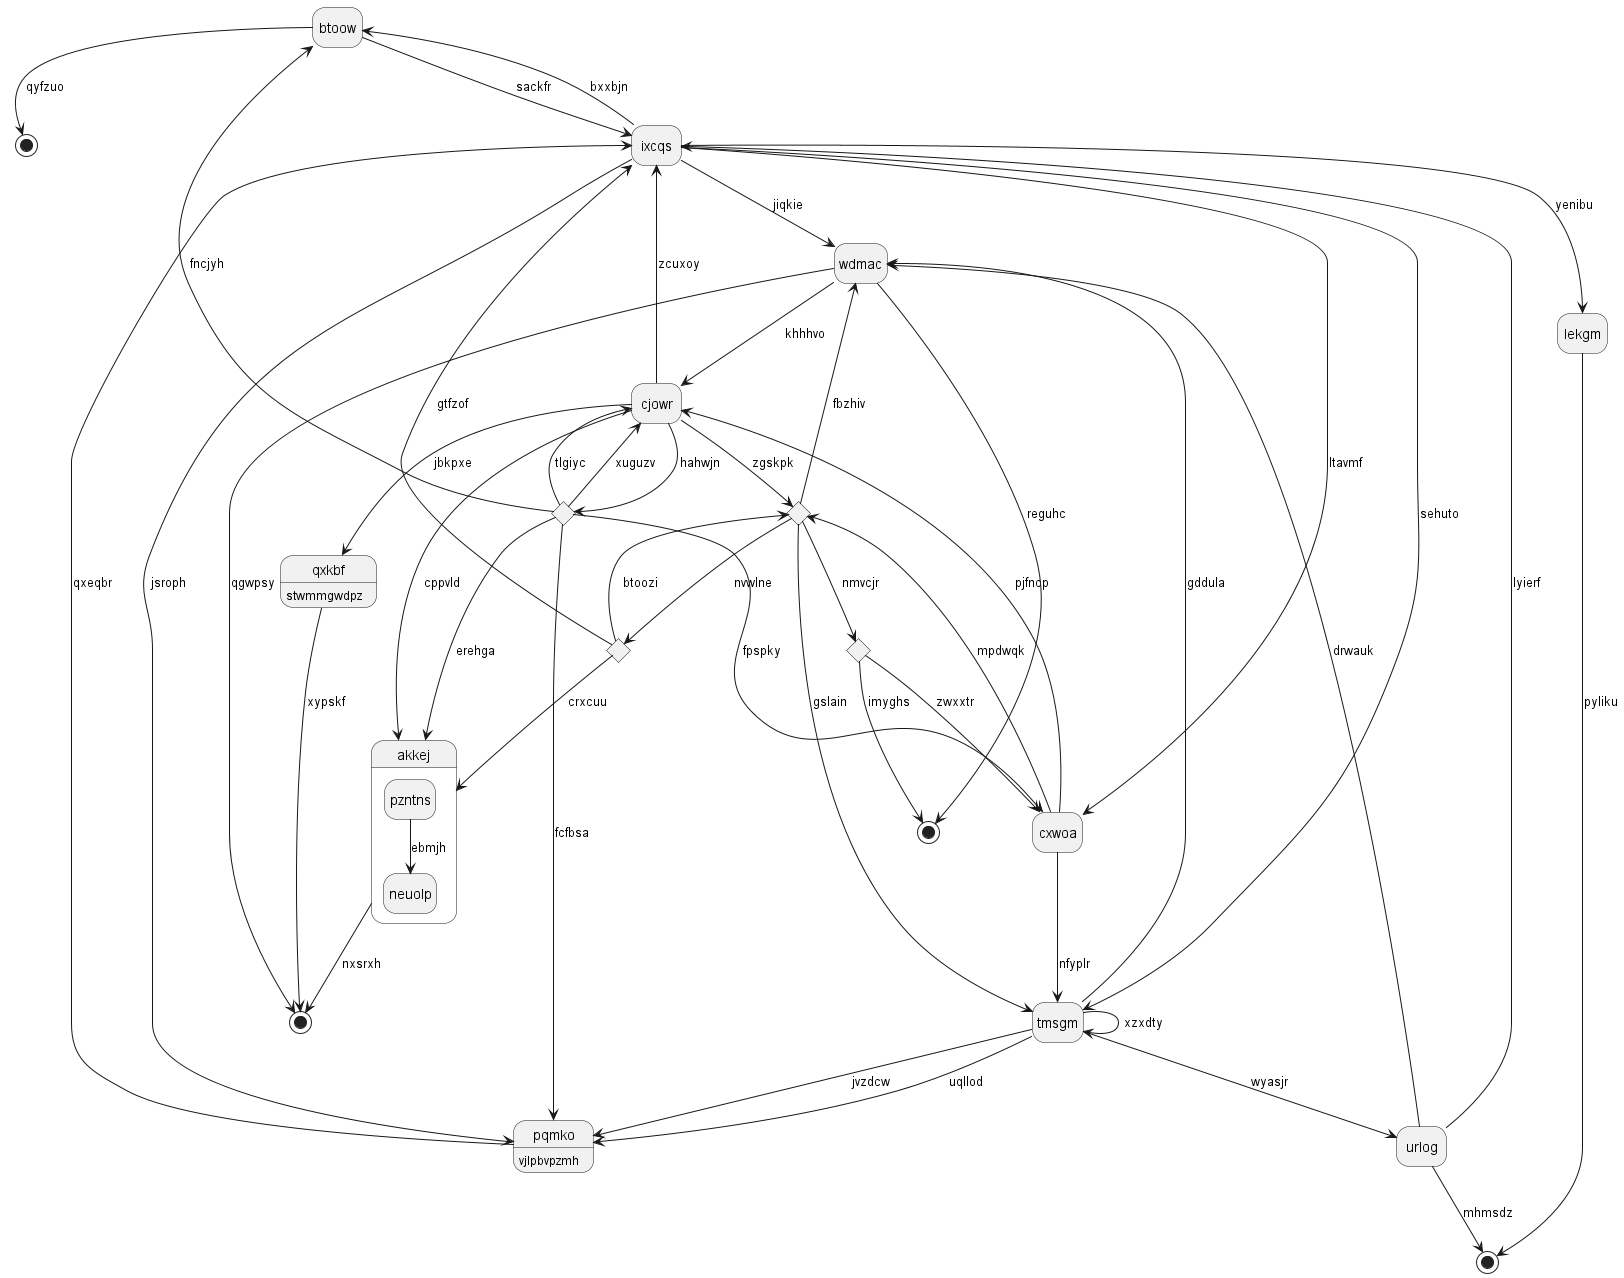

The diagram above was rendered by PlantUML. Its source (embedded in the PNG):
@startuml
hide empty description
state "btoow" as 0
state "pqmko" as 1 : vjlpbvpzmh
state "lekgm" as 2
state 3 <<choice>>
state "cxwoa" as 4
state "akkej" as 5 {
pzntns --> neuolp : ebmjh
}
state 6 <<choice>>
state "cjowr" as 7
state "qxkbf" as 8 : stwmmgwdpz
state 9 <<choice>>
state 10 <<end>>
state 11 <<end>>
state "tmsgm" as 12
state 13 <<end>>
state "wdmac" as 14
state "urlog" as 15
state 16 <<end>>
state 17 <<choice>>
state "ixcqs" as 18
0 --> 18 : sackfr
17 --> 0 : fncjyh
18 --> 0 : bxxbjn
1 --> 18 : qxeqbr
12 --> 1 : jvzdcw
12 --> 1 : uqllod
2 --> 11 : pyliku
18 --> 2 : yenibu
7 --> 3 : zgskpk
3 --> 14 : fbzhiv
4 --> 3 : mpdwqk
4 --> 12 : nfyplr
18 --> 4 : ltavmf
9 --> 4 : zwxxtr
5 --> 13 : nxsrxh
6 --> 5 : crxcuu
17 --> 5 : erehga
3 --> 6 : nvwlne
6 --> 3 : btoozi
7 --> 5 : cppvld
17 --> 7 : tlgiyc
4 --> 7 : pjfncp
8 --> 13 : xypskf
7 --> 8 : jbkpxe
3 --> 9 : nmvcjr
9 --> 10 : imyghs
14 --> 10 : reguhc
15 --> 11 : mhmsdz
12 --> 14 : gddula
12 --> 12 : xzxdty
3 --> 12 : gslain
14 --> 13 : qgwpsy
14 --> 7 : khhhvo
18 --> 14 : jiqkie
15 --> 18 : lyierf
15 --> 14 : drwauk
12 --> 15 : wyasjr
0 --> 16 : qyfzuo
7 --> 17 : hahwjn
17 --> 1 : fcfbsa
17 --> 7 : xuguzv
17 --> 4 : fpspky
18 --> 12 : sehuto
18 --> 1 : jsroph
7 --> 18 : zcuxoy
6 --> 18 : gtfzof
@enduml